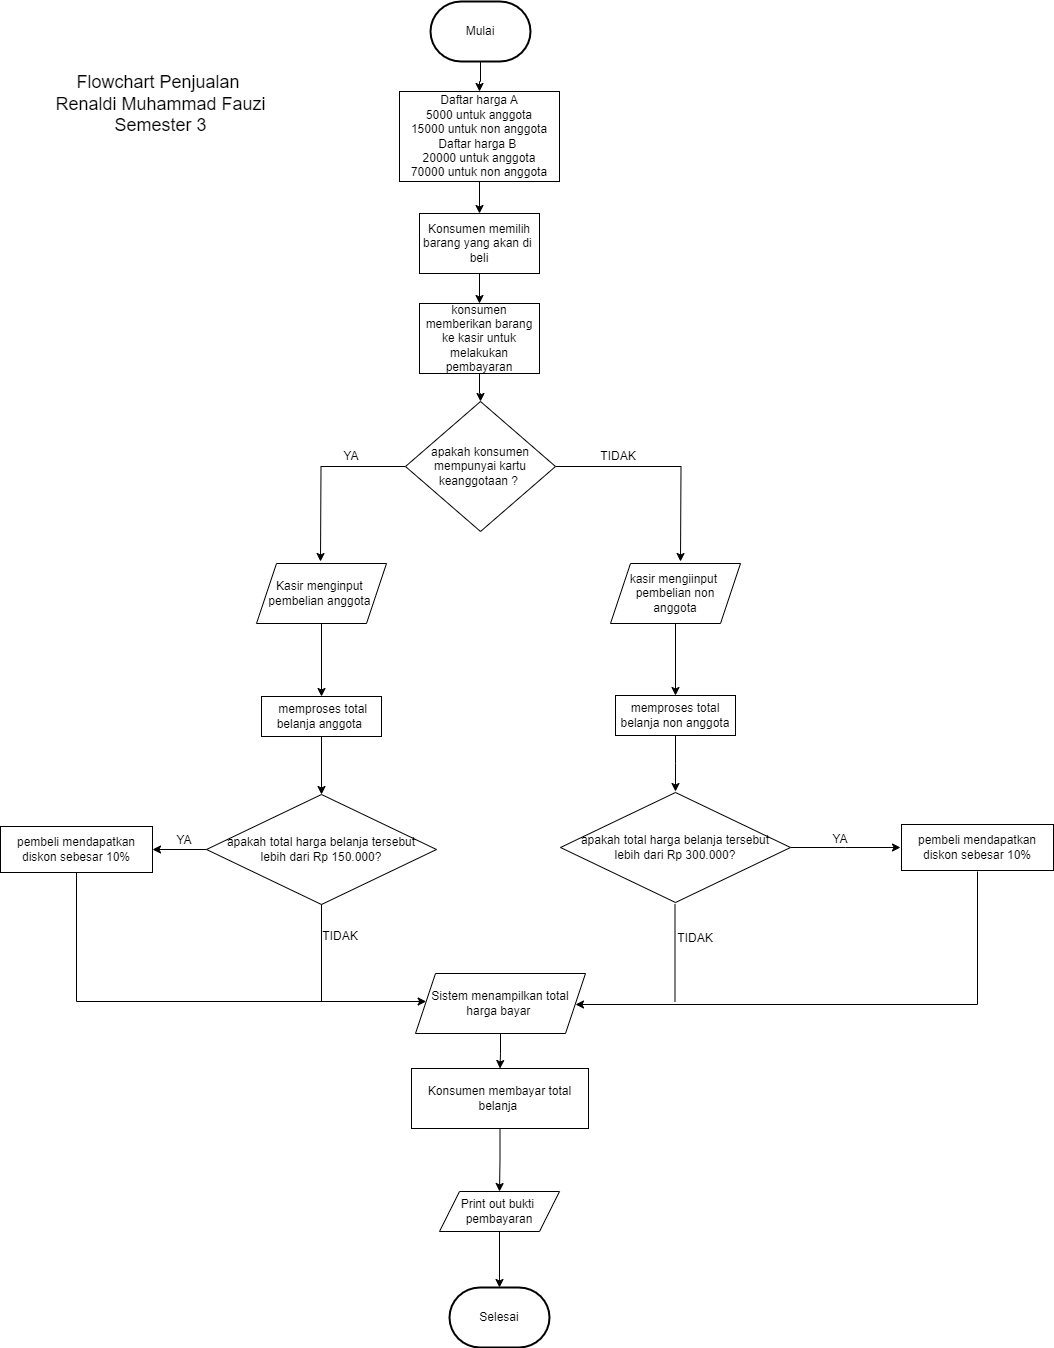

The diagram above was exported from draw.io. Its source (the exported page's mxGraphModel, read from the mxfile embedded in the PNG):
<mxGraphModel dx="1913" dy="1647" grid="1" gridSize="10" guides="1" tooltips="1" connect="1" arrows="1" fold="1" page="1" pageScale="1" pageWidth="827" pageHeight="1169" math="0" shadow="0">
  <root>
    <mxCell id="0" />
    <mxCell id="1" parent="0" />
    <mxCell id="SbEq0dL3Whm5uLMyvhde-7" value="" style="edgeStyle=orthogonalEdgeStyle;rounded=0;orthogonalLoop=1;jettySize=auto;html=1;" parent="1" source="ysBKOsprFtkK3hBA0VO6-2" target="-y9vMpK8u1qiJaaC4zwv-1" edge="1">
      <mxGeometry relative="1" as="geometry" />
    </mxCell>
    <mxCell id="ysBKOsprFtkK3hBA0VO6-2" value="Konsumen memilih barang yang akan di&amp;nbsp;&lt;br&gt;beli" style="rounded=0;whiteSpace=wrap;html=1;" parent="1" vertex="1">
      <mxGeometry x="329" y="172" width="120" height="60" as="geometry" />
    </mxCell>
    <mxCell id="lffFXzURDSI6alfn7N_j-3" style="edgeStyle=orthogonalEdgeStyle;rounded=0;orthogonalLoop=1;jettySize=auto;html=1;" parent="1" source="-y9vMpK8u1qiJaaC4zwv-1" target="lffFXzURDSI6alfn7N_j-1" edge="1">
      <mxGeometry relative="1" as="geometry" />
    </mxCell>
    <mxCell id="-y9vMpK8u1qiJaaC4zwv-1" value="konsumen memberikan barang ke kasir untuk melakukan pembayaran" style="rounded=0;whiteSpace=wrap;html=1;" parent="1" vertex="1">
      <mxGeometry x="329" y="262" width="120" height="70" as="geometry" />
    </mxCell>
    <mxCell id="NkVCZlcWeAs2OYLG9a55-1" style="edgeStyle=orthogonalEdgeStyle;rounded=0;orthogonalLoop=1;jettySize=auto;html=1;" parent="1" source="lffFXzURDSI6alfn7N_j-1" edge="1">
      <mxGeometry relative="1" as="geometry">
        <mxPoint x="230" y="520" as="targetPoint" />
      </mxGeometry>
    </mxCell>
    <mxCell id="NkVCZlcWeAs2OYLG9a55-2" style="edgeStyle=orthogonalEdgeStyle;rounded=0;orthogonalLoop=1;jettySize=auto;html=1;" parent="1" source="lffFXzURDSI6alfn7N_j-1" edge="1">
      <mxGeometry relative="1" as="geometry">
        <mxPoint x="590" y="520" as="targetPoint" />
      </mxGeometry>
    </mxCell>
    <mxCell id="lffFXzURDSI6alfn7N_j-1" value="apakah konsumen mempunyai kartu keanggotaan ?&amp;nbsp;" style="rhombus;whiteSpace=wrap;html=1;" parent="1" vertex="1">
      <mxGeometry x="315" y="360" width="150" height="130" as="geometry" />
    </mxCell>
    <mxCell id="WVONt3x_zP3yBuALMeOZ-2" value="" style="edgeStyle=orthogonalEdgeStyle;rounded=0;orthogonalLoop=1;jettySize=auto;html=1;" parent="1" source="y90J2cAsfuDLQ00eOevP-1" target="WVONt3x_zP3yBuALMeOZ-1" edge="1">
      <mxGeometry relative="1" as="geometry" />
    </mxCell>
    <mxCell id="y90J2cAsfuDLQ00eOevP-1" value="kasir mengiinput&amp;nbsp;&lt;br&gt;pembelian non&lt;br&gt;anggota" style="shape=parallelogram;perimeter=parallelogramPerimeter;whiteSpace=wrap;html=1;fixedSize=1;" parent="1" vertex="1">
      <mxGeometry x="520" y="522" width="130" height="60" as="geometry" />
    </mxCell>
    <mxCell id="vekOshLL12JoYgXrOx-z-2" value="" style="edgeStyle=orthogonalEdgeStyle;rounded=0;orthogonalLoop=1;jettySize=auto;html=1;" parent="1" source="rWIarlq3qv-Nc2bz0u00-1" target="vekOshLL12JoYgXrOx-z-1" edge="1">
      <mxGeometry relative="1" as="geometry" />
    </mxCell>
    <mxCell id="rWIarlq3qv-Nc2bz0u00-1" value="Kasir menginput&amp;nbsp;&lt;br&gt;pembelian anggota&amp;nbsp;" style="shape=parallelogram;perimeter=parallelogramPerimeter;whiteSpace=wrap;html=1;fixedSize=1;" parent="1" vertex="1">
      <mxGeometry x="166" y="522" width="130" height="60" as="geometry" />
    </mxCell>
    <mxCell id="yiYiEQqUwATkOwVAlcB_-2" value="YA" style="text;strokeColor=none;align=center;fillColor=none;html=1;verticalAlign=middle;whiteSpace=wrap;rounded=0;" parent="1" vertex="1">
      <mxGeometry x="231" y="400" width="60" height="30" as="geometry" />
    </mxCell>
    <mxCell id="yiYiEQqUwATkOwVAlcB_-3" value="TIDAK" style="text;strokeColor=none;align=center;fillColor=none;html=1;verticalAlign=middle;whiteSpace=wrap;rounded=0;" parent="1" vertex="1">
      <mxGeometry x="498" y="400" width="60" height="30" as="geometry" />
    </mxCell>
    <mxCell id="dWCl_AbQG8pJQ09bvNfu-2" value="" style="edgeStyle=orthogonalEdgeStyle;rounded=0;orthogonalLoop=1;jettySize=auto;html=1;" parent="1" source="vekOshLL12JoYgXrOx-z-1" target="dWCl_AbQG8pJQ09bvNfu-1" edge="1">
      <mxGeometry relative="1" as="geometry" />
    </mxCell>
    <mxCell id="vekOshLL12JoYgXrOx-z-1" value="&amp;nbsp;memproses total belanja anggota&amp;nbsp;" style="whiteSpace=wrap;html=1;align=center;" parent="1" vertex="1">
      <mxGeometry x="171" y="655" width="120" height="40" as="geometry" />
    </mxCell>
    <mxCell id="NkVCZlcWeAs2OYLG9a55-4" style="edgeStyle=orthogonalEdgeStyle;rounded=0;orthogonalLoop=1;jettySize=auto;html=1;" parent="1" source="WVONt3x_zP3yBuALMeOZ-1" edge="1">
      <mxGeometry relative="1" as="geometry">
        <mxPoint x="585" y="750" as="targetPoint" />
      </mxGeometry>
    </mxCell>
    <mxCell id="WVONt3x_zP3yBuALMeOZ-1" value="memproses total belanja non anggota" style="whiteSpace=wrap;html=1;" parent="1" vertex="1">
      <mxGeometry x="525" y="654" width="120" height="40" as="geometry" />
    </mxCell>
    <mxCell id="41zsglPKx2hhaa_l1TjG-2" value="" style="edgeStyle=orthogonalEdgeStyle;rounded=0;orthogonalLoop=1;jettySize=auto;html=1;" parent="1" source="dWCl_AbQG8pJQ09bvNfu-1" target="41zsglPKx2hhaa_l1TjG-1" edge="1">
      <mxGeometry relative="1" as="geometry" />
    </mxCell>
    <mxCell id="dWCl_AbQG8pJQ09bvNfu-1" value="apakah total harga belanja tersebut &lt;br&gt;lebih dari Rp 150.000?" style="rhombus;whiteSpace=wrap;html=1;" parent="1" vertex="1">
      <mxGeometry x="116" y="753" width="230" height="110" as="geometry" />
    </mxCell>
    <mxCell id="uXYrEpfuW48xUtHqhACv-2" value="" style="edgeStyle=orthogonalEdgeStyle;rounded=0;orthogonalLoop=1;jettySize=auto;html=1;" parent="1" source="NkVCZlcWeAs2OYLG9a55-3" edge="1">
      <mxGeometry relative="1" as="geometry">
        <mxPoint x="810" y="806" as="targetPoint" />
      </mxGeometry>
    </mxCell>
    <mxCell id="NkVCZlcWeAs2OYLG9a55-3" value="apakah total harga belanja tersebut &lt;br&gt;lebih dari Rp 300.000?" style="rhombus;whiteSpace=wrap;html=1;" parent="1" vertex="1">
      <mxGeometry x="470" y="751" width="230" height="110" as="geometry" />
    </mxCell>
    <mxCell id="7zpgoeTz3CSVfcKAuV9N-2" style="edgeStyle=orthogonalEdgeStyle;rounded=0;orthogonalLoop=1;jettySize=auto;html=1;" parent="1" source="41zsglPKx2hhaa_l1TjG-1" target="CH0g216PHBHpRoswvUiY-1" edge="1">
      <mxGeometry relative="1" as="geometry">
        <mxPoint y="1060" as="targetPoint" />
        <Array as="points">
          <mxPoint x="-14" y="960" />
        </Array>
      </mxGeometry>
    </mxCell>
    <mxCell id="41zsglPKx2hhaa_l1TjG-1" value="pembeli mendapatkan diskon sebesar 10%" style="whiteSpace=wrap;html=1;" parent="1" vertex="1">
      <mxGeometry x="-90" y="785" width="152" height="46" as="geometry" />
    </mxCell>
    <mxCell id="7zpgoeTz3CSVfcKAuV9N-4" style="edgeStyle=orthogonalEdgeStyle;rounded=0;orthogonalLoop=1;jettySize=auto;html=1;entryX=1;entryY=0.5;entryDx=0;entryDy=0;" parent="1" edge="1">
      <mxGeometry relative="1" as="geometry">
        <mxPoint x="485" y="963" as="targetPoint" />
        <mxPoint x="887" y="830" as="sourcePoint" />
        <Array as="points">
          <mxPoint x="887" y="963" />
        </Array>
      </mxGeometry>
    </mxCell>
    <mxCell id="uXYrEpfuW48xUtHqhACv-3" value="pembeli mendapatkan diskon sebesar 10%" style="whiteSpace=wrap;html=1;" parent="1" vertex="1">
      <mxGeometry x="811" y="783" width="152" height="46" as="geometry" />
    </mxCell>
    <mxCell id="zkFN54GXThSShIKDaO9b-2" value="" style="edgeStyle=orthogonalEdgeStyle;rounded=0;orthogonalLoop=1;jettySize=auto;html=1;" parent="1" source="CH0g216PHBHpRoswvUiY-1" target="zkFN54GXThSShIKDaO9b-1" edge="1">
      <mxGeometry relative="1" as="geometry" />
    </mxCell>
    <mxCell id="CH0g216PHBHpRoswvUiY-1" value="Sistem menampilkan total harga bayar&amp;nbsp;" style="shape=parallelogram;perimeter=parallelogramPerimeter;whiteSpace=wrap;html=1;fixedSize=1;" parent="1" vertex="1">
      <mxGeometry x="325" y="932" width="170" height="60" as="geometry" />
    </mxCell>
    <mxCell id="7zpgoeTz3CSVfcKAuV9N-3" value="" style="endArrow=none;html=1;rounded=0;entryX=0.5;entryY=1;entryDx=0;entryDy=0;" parent="1" target="dWCl_AbQG8pJQ09bvNfu-1" edge="1">
      <mxGeometry width="50" height="50" relative="1" as="geometry">
        <mxPoint x="231" y="960" as="sourcePoint" />
        <mxPoint x="260" y="882" as="targetPoint" />
      </mxGeometry>
    </mxCell>
    <mxCell id="7zpgoeTz3CSVfcKAuV9N-5" value="" style="endArrow=none;html=1;rounded=0;entryX=0.5;entryY=1;entryDx=0;entryDy=0;" parent="1" edge="1">
      <mxGeometry width="50" height="50" relative="1" as="geometry">
        <mxPoint x="584.5" y="960" as="sourcePoint" />
        <mxPoint x="584.5" y="863" as="targetPoint" />
      </mxGeometry>
    </mxCell>
    <mxCell id="9NuobfSK0d0sIJPrukz_-5" value="" style="edgeStyle=orthogonalEdgeStyle;rounded=0;orthogonalLoop=1;jettySize=auto;html=1;" parent="1" source="zkFN54GXThSShIKDaO9b-1" target="6_EcbR8nLWuRUm1NMVah-1" edge="1">
      <mxGeometry relative="1" as="geometry" />
    </mxCell>
    <mxCell id="zkFN54GXThSShIKDaO9b-1" value="Konsumen membayar total belanja&amp;nbsp;" style="whiteSpace=wrap;html=1;" parent="1" vertex="1">
      <mxGeometry x="321" y="1027" width="177" height="60" as="geometry" />
    </mxCell>
    <mxCell id="9NuobfSK0d0sIJPrukz_-6" value="" style="edgeStyle=orthogonalEdgeStyle;rounded=0;orthogonalLoop=1;jettySize=auto;html=1;" parent="1" source="6_EcbR8nLWuRUm1NMVah-1" target="VByGKuBI6kOR-1nupkx8-1" edge="1">
      <mxGeometry relative="1" as="geometry" />
    </mxCell>
    <mxCell id="6_EcbR8nLWuRUm1NMVah-1" value="Print out bukti&amp;nbsp;&lt;br&gt;pembayaran" style="shape=parallelogram;perimeter=parallelogramPerimeter;whiteSpace=wrap;html=1;fixedSize=1;" parent="1" vertex="1">
      <mxGeometry x="349" y="1150" width="120" height="40" as="geometry" />
    </mxCell>
    <mxCell id="VByGKuBI6kOR-1nupkx8-1" value="Selesai" style="strokeWidth=2;html=1;shape=mxgraph.flowchart.terminator;whiteSpace=wrap;" parent="1" vertex="1">
      <mxGeometry x="359" y="1246" width="100" height="60" as="geometry" />
    </mxCell>
    <mxCell id="SbEq0dL3Whm5uLMyvhde-5" value="" style="edgeStyle=orthogonalEdgeStyle;rounded=0;orthogonalLoop=1;jettySize=auto;html=1;" parent="1" source="VByGKuBI6kOR-1nupkx8-2" target="SbEq0dL3Whm5uLMyvhde-4" edge="1">
      <mxGeometry relative="1" as="geometry" />
    </mxCell>
    <mxCell id="VByGKuBI6kOR-1nupkx8-2" value="Mulai" style="strokeWidth=2;html=1;shape=mxgraph.flowchart.terminator;whiteSpace=wrap;" parent="1" vertex="1">
      <mxGeometry x="340" y="-40" width="100" height="60" as="geometry" />
    </mxCell>
    <mxCell id="SbEq0dL3Whm5uLMyvhde-6" value="" style="edgeStyle=orthogonalEdgeStyle;rounded=0;orthogonalLoop=1;jettySize=auto;html=1;" parent="1" source="SbEq0dL3Whm5uLMyvhde-4" target="ysBKOsprFtkK3hBA0VO6-2" edge="1">
      <mxGeometry relative="1" as="geometry" />
    </mxCell>
    <mxCell id="SbEq0dL3Whm5uLMyvhde-4" value="&lt;br&gt;&lt;div style=&quot;border-color: var(--border-color);&quot;&gt;&lt;br style=&quot;border-color: var(--border-color);&quot;&gt;&lt;/div&gt;&lt;font style=&quot;border-color: var(--border-color); vertical-align: inherit;&quot;&gt;&lt;div style=&quot;border-color: var(--border-color);&quot;&gt;&lt;br style=&quot;border-color: var(--border-color);&quot;&gt;&lt;/div&gt;&lt;font style=&quot;border-color: var(--border-color); vertical-align: inherit;&quot;&gt;&lt;div style=&quot;border-color: var(--border-color);&quot;&gt;&lt;font style=&quot;border-color: var(--border-color); vertical-align: inherit;&quot;&gt;&lt;font style=&quot;border-color: var(--border-color); vertical-align: inherit;&quot;&gt;Daftar harga A&lt;/font&gt;&lt;/font&gt;&lt;/div&gt;&lt;font style=&quot;border-color: var(--border-color); vertical-align: inherit;&quot;&gt;&lt;div style=&quot;border-color: var(--border-color);&quot;&gt;&lt;span style=&quot;border-color: var(--border-color); background-color: initial;&quot;&gt;&lt;font style=&quot;border-color: var(--border-color); vertical-align: inherit;&quot;&gt;&lt;font style=&quot;border-color: var(--border-color); vertical-align: inherit;&quot;&gt;5000 untuk anggota&lt;/font&gt;&lt;/font&gt;&lt;/span&gt;&lt;/div&gt;&lt;/font&gt;&lt;/font&gt;&lt;font style=&quot;border-color: var(--border-color); vertical-align: inherit;&quot;&gt;&lt;font style=&quot;border-color: var(--border-color); vertical-align: inherit;&quot;&gt;&lt;div style=&quot;border-color: var(--border-color);&quot;&gt;&lt;span style=&quot;border-color: var(--border-color); background-color: initial;&quot;&gt;&lt;font style=&quot;border-color: var(--border-color); vertical-align: inherit;&quot;&gt;&lt;font style=&quot;border-color: var(--border-color); vertical-align: inherit;&quot;&gt;15000 untuk non anggota&lt;/font&gt;&lt;/font&gt;&lt;/span&gt;&lt;/div&gt;&lt;font style=&quot;border-color: var(--border-color); vertical-align: inherit;&quot;&gt;&lt;div style=&quot;border-color: var(--border-color);&quot;&gt;&lt;span style=&quot;border-color: var(--border-color); background-color: initial;&quot;&gt;&lt;font style=&quot;border-color: var(--border-color); vertical-align: inherit;&quot;&gt;&lt;font style=&quot;border-color: var(--border-color); vertical-align: inherit;&quot;&gt;&lt;font style=&quot;border-color: var(--border-color); vertical-align: inherit;&quot;&gt;&lt;font style=&quot;border-color: var(--border-color); vertical-align: inherit;&quot;&gt;Daftar harga B&amp;nbsp;&lt;/font&gt;&lt;/font&gt;&lt;/font&gt;&lt;/font&gt;&lt;/span&gt;&lt;/div&gt;&lt;font style=&quot;border-color: var(--border-color); vertical-align: inherit;&quot;&gt;&lt;div style=&quot;border-color: var(--border-color);&quot;&gt;&lt;span style=&quot;border-color: var(--border-color); background-color: initial;&quot;&gt;&lt;font style=&quot;border-color: var(--border-color); vertical-align: inherit;&quot;&gt;&lt;font style=&quot;border-color: var(--border-color); vertical-align: inherit;&quot;&gt;20000 untuk anggota&lt;/font&gt;&lt;/font&gt;&lt;/span&gt;&lt;/div&gt;&lt;font style=&quot;border-color: var(--border-color); vertical-align: inherit;&quot;&gt;&lt;div style=&quot;border-color: var(--border-color);&quot;&gt;&lt;span style=&quot;border-color: var(--border-color); background-color: initial;&quot;&gt;&lt;font style=&quot;border-color: var(--border-color); vertical-align: inherit;&quot;&gt;&lt;font style=&quot;border-color: var(--border-color); vertical-align: inherit;&quot;&gt;70000 untuk non anggota&lt;/font&gt;&lt;/font&gt;&lt;/span&gt;&lt;/div&gt;&lt;font style=&quot;border-color: var(--border-color); vertical-align: inherit;&quot;&gt;&lt;div style=&quot;border-color: var(--border-color);&quot;&gt;&lt;br style=&quot;border-color: var(--border-color);&quot;&gt;&lt;/div&gt;&lt;/font&gt;&lt;/font&gt;&lt;div style=&quot;border-color: var(--border-color);&quot;&gt;&lt;br style=&quot;border-color: var(--border-color);&quot;&gt;&lt;/div&gt;&lt;/font&gt;&lt;/font&gt;&lt;/font&gt;&lt;/font&gt;&lt;div style=&quot;border-color: var(--border-color);&quot;&gt;&lt;br style=&quot;border-color: var(--border-color);&quot;&gt;&lt;/div&gt;&lt;/font&gt;" style="rounded=0;whiteSpace=wrap;html=1;" parent="1" vertex="1">
      <mxGeometry x="309" y="50" width="160" height="90" as="geometry" />
    </mxCell>
    <mxCell id="9NuobfSK0d0sIJPrukz_-1" value="YA" style="text;strokeColor=none;align=center;fillColor=none;html=1;verticalAlign=middle;whiteSpace=wrap;rounded=0;" parent="1" vertex="1">
      <mxGeometry x="64" y="784" width="60" height="30" as="geometry" />
    </mxCell>
    <mxCell id="9NuobfSK0d0sIJPrukz_-2" value="TIDAK" style="text;strokeColor=none;align=center;fillColor=none;html=1;verticalAlign=middle;whiteSpace=wrap;rounded=0;" parent="1" vertex="1">
      <mxGeometry x="220" y="880" width="60" height="30" as="geometry" />
    </mxCell>
    <mxCell id="9NuobfSK0d0sIJPrukz_-3" value="YA" style="text;strokeColor=none;align=center;fillColor=none;html=1;verticalAlign=middle;whiteSpace=wrap;rounded=0;" parent="1" vertex="1">
      <mxGeometry x="720" y="783" width="60" height="30" as="geometry" />
    </mxCell>
    <mxCell id="9NuobfSK0d0sIJPrukz_-4" value="TIDAK" style="text;strokeColor=none;align=center;fillColor=none;html=1;verticalAlign=middle;whiteSpace=wrap;rounded=0;" parent="1" vertex="1">
      <mxGeometry x="575" y="882" width="60" height="30" as="geometry" />
    </mxCell>
    <mxCell id="9NuobfSK0d0sIJPrukz_-8" value="&lt;span style=&quot;font-size: 18px;&quot;&gt;Flowchart Penjualan&amp;nbsp;&lt;br&gt;Renaldi Muhammad Fauzi&lt;br&gt;Semester 3&lt;br&gt;&lt;/span&gt;" style="text;html=1;align=center;verticalAlign=middle;resizable=0;points=[];autosize=1;strokeColor=none;fillColor=none;" parent="1" vertex="1">
      <mxGeometry x="-45" y="23" width="230" height="80" as="geometry" />
    </mxCell>
  </root>
</mxGraphModel>